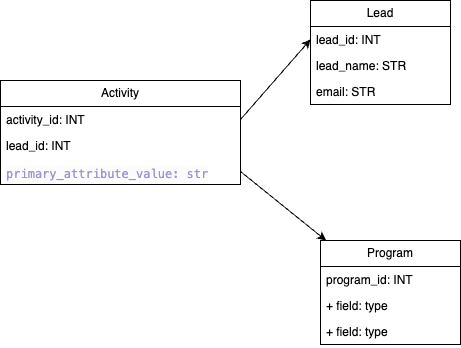

The diagram above was exported from draw.io. Its source (the exported page's mxGraphModel, read from the mxfile embedded in the PNG):
<mxGraphModel dx="716" dy="662" grid="1" gridSize="10" guides="1" tooltips="1" connect="1" arrows="1" fold="1" page="1" pageScale="1" pageWidth="850" pageHeight="1100" math="0" shadow="0">
  <root>
    <mxCell id="0" />
    <mxCell id="1" parent="0" />
    <mxCell id="2" value="Activity" style="swimlane;fontStyle=0;childLayout=stackLayout;horizontal=1;startSize=26;fillColor=none;horizontalStack=0;resizeParent=1;resizeParentMax=0;resizeLast=0;collapsible=1;marginBottom=0;whiteSpace=wrap;html=1;" vertex="1" parent="1">
      <mxGeometry x="200" y="290" width="240" height="104" as="geometry" />
    </mxCell>
    <mxCell id="3" value="activity_id: INT" style="text;strokeColor=none;fillColor=none;align=left;verticalAlign=top;spacingLeft=4;spacingRight=4;overflow=hidden;rotatable=0;points=[[0,0.5],[1,0.5]];portConstraint=eastwest;whiteSpace=wrap;html=1;" vertex="1" parent="2">
      <mxGeometry y="26" width="240" height="26" as="geometry" />
    </mxCell>
    <mxCell id="4" value="lead_id: INT" style="text;strokeColor=none;fillColor=none;align=left;verticalAlign=top;spacingLeft=4;spacingRight=4;overflow=hidden;rotatable=0;points=[[0,0.5],[1,0.5]];portConstraint=eastwest;whiteSpace=wrap;html=1;" vertex="1" parent="2">
      <mxGeometry y="52" width="240" height="26" as="geometry" />
    </mxCell>
    <mxCell id="5" value="&lt;div style=&quot;color: rgb(20, 20, 20); background-color: rgb(252, 252, 252); font-family: Menlo, Monaco, &amp;quot;Courier New&amp;quot;, monospace; line-height: 18px; white-space: pre;&quot;&gt;&lt;span style=&quot;color: #9e94d5;&quot;&gt;primary_attribute_value: str&lt;/span&gt;&lt;/div&gt;" style="text;strokeColor=none;fillColor=none;align=left;verticalAlign=top;spacingLeft=4;spacingRight=4;overflow=hidden;rotatable=0;points=[[0,0.5],[1,0.5]];portConstraint=eastwest;whiteSpace=wrap;html=1;" vertex="1" parent="2">
      <mxGeometry y="78" width="240" height="26" as="geometry" />
    </mxCell>
    <mxCell id="6" value="Lead" style="swimlane;fontStyle=0;childLayout=stackLayout;horizontal=1;startSize=26;fillColor=none;horizontalStack=0;resizeParent=1;resizeParentMax=0;resizeLast=0;collapsible=1;marginBottom=0;whiteSpace=wrap;html=1;" vertex="1" parent="1">
      <mxGeometry x="510" y="210" width="140" height="104" as="geometry" />
    </mxCell>
    <mxCell id="7" value="lead_id: INT" style="text;strokeColor=none;fillColor=none;align=left;verticalAlign=top;spacingLeft=4;spacingRight=4;overflow=hidden;rotatable=0;points=[[0,0.5],[1,0.5]];portConstraint=eastwest;whiteSpace=wrap;html=1;" vertex="1" parent="6">
      <mxGeometry y="26" width="140" height="26" as="geometry" />
    </mxCell>
    <mxCell id="8" value="lead_name: STR" style="text;strokeColor=none;fillColor=none;align=left;verticalAlign=top;spacingLeft=4;spacingRight=4;overflow=hidden;rotatable=0;points=[[0,0.5],[1,0.5]];portConstraint=eastwest;whiteSpace=wrap;html=1;" vertex="1" parent="6">
      <mxGeometry y="52" width="140" height="26" as="geometry" />
    </mxCell>
    <mxCell id="9" value="email: STR" style="text;strokeColor=none;fillColor=none;align=left;verticalAlign=top;spacingLeft=4;spacingRight=4;overflow=hidden;rotatable=0;points=[[0,0.5],[1,0.5]];portConstraint=eastwest;whiteSpace=wrap;html=1;" vertex="1" parent="6">
      <mxGeometry y="78" width="140" height="26" as="geometry" />
    </mxCell>
    <mxCell id="10" style="edgeStyle=none;html=1;entryX=0;entryY=0.5;entryDx=0;entryDy=0;exitX=1;exitY=0.5;exitDx=0;exitDy=0;" edge="1" parent="1" source="3" target="7">
      <mxGeometry relative="1" as="geometry" />
    </mxCell>
    <mxCell id="15" value="Program" style="swimlane;fontStyle=0;childLayout=stackLayout;horizontal=1;startSize=26;fillColor=none;horizontalStack=0;resizeParent=1;resizeParentMax=0;resizeLast=0;collapsible=1;marginBottom=0;whiteSpace=wrap;html=1;" vertex="1" parent="1">
      <mxGeometry x="520" y="450" width="140" height="104" as="geometry" />
    </mxCell>
    <mxCell id="16" value="program_id: INT" style="text;strokeColor=none;fillColor=none;align=left;verticalAlign=top;spacingLeft=4;spacingRight=4;overflow=hidden;rotatable=0;points=[[0,0.5],[1,0.5]];portConstraint=eastwest;whiteSpace=wrap;html=1;" vertex="1" parent="15">
      <mxGeometry y="26" width="140" height="26" as="geometry" />
    </mxCell>
    <mxCell id="17" value="+ field: type" style="text;strokeColor=none;fillColor=none;align=left;verticalAlign=top;spacingLeft=4;spacingRight=4;overflow=hidden;rotatable=0;points=[[0,0.5],[1,0.5]];portConstraint=eastwest;whiteSpace=wrap;html=1;" vertex="1" parent="15">
      <mxGeometry y="52" width="140" height="26" as="geometry" />
    </mxCell>
    <mxCell id="18" value="+ field: type" style="text;strokeColor=none;fillColor=none;align=left;verticalAlign=top;spacingLeft=4;spacingRight=4;overflow=hidden;rotatable=0;points=[[0,0.5],[1,0.5]];portConstraint=eastwest;whiteSpace=wrap;html=1;" vertex="1" parent="15">
      <mxGeometry y="78" width="140" height="26" as="geometry" />
    </mxCell>
    <mxCell id="19" style="edgeStyle=none;html=1;exitX=1;exitY=0.5;exitDx=0;exitDy=0;" edge="1" parent="1" source="5" target="15">
      <mxGeometry relative="1" as="geometry" />
    </mxCell>
  </root>
</mxGraphModel>